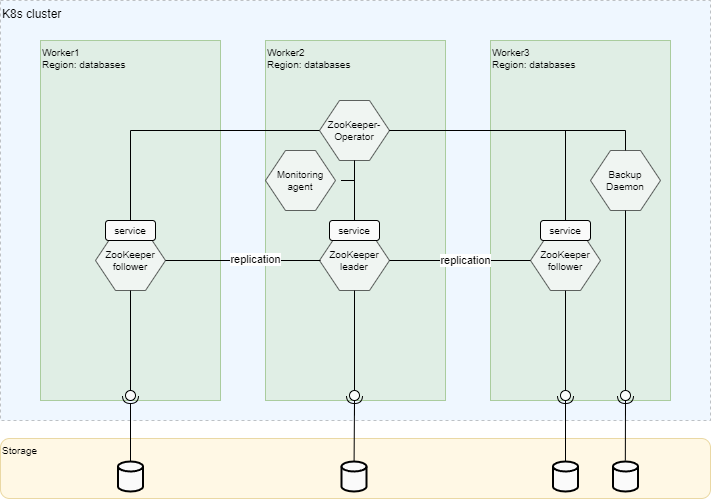

The diagram above was exported from draw.io. Its source (the exported page's mxGraphModel, read from the mxfile embedded in the PNG):
<mxGraphModel dx="683" dy="402" grid="1" gridSize="10" guides="1" tooltips="1" connect="1" arrows="1" fold="1" page="1" pageScale="1" pageWidth="827" pageHeight="1169" math="0" shadow="0">
  <root>
    <mxCell id="0" />
    <mxCell id="1" parent="0" />
    <mxCell id="nIf3mJZDL3B-lu-TJZeq-2" value="K8s cluster" style="rounded=0;whiteSpace=wrap;html=1;shadow=0;align=left;verticalAlign=top;fillColor=#cce5ff;strokeColor=#36393d;glass=0;opacity=30;dashed=1;" parent="1" vertex="1">
      <mxGeometry x="60" y="40" width="710" height="420" as="geometry" />
    </mxCell>
    <mxCell id="nIf3mJZDL3B-lu-TJZeq-11" value="Worker3&lt;br style=&quot;font-size: 10px;&quot;&gt;&lt;div style=&quot;font-size: 10px;&quot;&gt;&lt;span style=&quot;background-color: initial; font-size: 10px;&quot;&gt;Region: databases&lt;/span&gt;&lt;/div&gt;" style="rounded=0;whiteSpace=wrap;html=1;shadow=0;fillColor=#d5e8d4;strokeColor=#82b366;opacity=60;align=left;verticalAlign=top;fontSize=10;" parent="1" vertex="1">
      <mxGeometry x="550" y="80" width="180" height="360" as="geometry" />
    </mxCell>
    <mxCell id="nIf3mJZDL3B-lu-TJZeq-5" value="Worker1&lt;br style=&quot;font-size: 10px;&quot;&gt;&lt;div style=&quot;font-size: 10px;&quot;&gt;&lt;span style=&quot;background-color: initial; font-size: 10px;&quot;&gt;Region: databases&lt;/span&gt;&lt;/div&gt;" style="rounded=0;whiteSpace=wrap;html=1;shadow=0;fillColor=#d5e8d4;strokeColor=#82b366;opacity=60;align=left;verticalAlign=top;fontSize=10;" parent="1" vertex="1">
      <mxGeometry x="100" y="80" width="180" height="360" as="geometry" />
    </mxCell>
    <mxCell id="nIf3mJZDL3B-lu-TJZeq-10" value="Worker2&lt;br style=&quot;font-size: 10px;&quot;&gt;&lt;div style=&quot;font-size: 10px;&quot;&gt;&lt;span style=&quot;background-color: initial; font-size: 10px;&quot;&gt;Region: databases&lt;/span&gt;&lt;/div&gt;" style="rounded=0;whiteSpace=wrap;html=1;shadow=0;fillColor=#d5e8d4;strokeColor=#82b366;opacity=60;align=left;verticalAlign=top;fontSize=10;" parent="1" vertex="1">
      <mxGeometry x="325" y="80" width="180" height="360" as="geometry" />
    </mxCell>
    <mxCell id="nIf3mJZDL3B-lu-TJZeq-15" value="" style="group" parent="1" vertex="1" connectable="0">
      <mxGeometry x="155" y="260" width="70" height="70" as="geometry" />
    </mxCell>
    <mxCell id="nIf3mJZDL3B-lu-TJZeq-12" value="ZooKeeper&lt;br&gt;follower" style="shape=hexagon;perimeter=hexagonPerimeter2;whiteSpace=wrap;html=1;fixedSize=1;rounded=0;shadow=0;glass=0;sketch=0;fontSize=10;fillColor=#FAFAFA;opacity=60;" parent="nIf3mJZDL3B-lu-TJZeq-15" vertex="1">
      <mxGeometry y="10" width="70" height="60" as="geometry" />
    </mxCell>
    <mxCell id="nIf3mJZDL3B-lu-TJZeq-13" value="service" style="rounded=1;whiteSpace=wrap;html=1;shadow=0;glass=0;sketch=0;fontSize=10;fillColor=#FAFAFA;" parent="nIf3mJZDL3B-lu-TJZeq-15" vertex="1">
      <mxGeometry x="10" width="50" height="20" as="geometry" />
    </mxCell>
    <mxCell id="nIf3mJZDL3B-lu-TJZeq-16" value="" style="group" parent="1" vertex="1" connectable="0">
      <mxGeometry x="379" y="260" width="70" height="70" as="geometry" />
    </mxCell>
    <mxCell id="nIf3mJZDL3B-lu-TJZeq-17" value="ZooKeeper&lt;br&gt;leader" style="shape=hexagon;perimeter=hexagonPerimeter2;whiteSpace=wrap;html=1;fixedSize=1;rounded=0;shadow=0;glass=0;sketch=0;fontSize=10;fillColor=#FAFAFA;opacity=60;" parent="nIf3mJZDL3B-lu-TJZeq-16" vertex="1">
      <mxGeometry y="10" width="70" height="60" as="geometry" />
    </mxCell>
    <mxCell id="nIf3mJZDL3B-lu-TJZeq-18" value="service" style="rounded=1;whiteSpace=wrap;html=1;shadow=0;glass=0;sketch=0;fontSize=10;fillColor=#FAFAFA;" parent="nIf3mJZDL3B-lu-TJZeq-16" vertex="1">
      <mxGeometry x="10" width="50" height="20" as="geometry" />
    </mxCell>
    <mxCell id="nIf3mJZDL3B-lu-TJZeq-22" value="" style="group" parent="1" vertex="1" connectable="0">
      <mxGeometry x="379" y="130" width="70" height="70" as="geometry" />
    </mxCell>
    <mxCell id="G2EJJQW5Vd-TE2Jf9z74-1" style="edgeStyle=orthogonalEdgeStyle;rounded=0;orthogonalLoop=1;jettySize=auto;html=1;endArrow=none;endFill=0;" edge="1" parent="nIf3mJZDL3B-lu-TJZeq-22" source="nIf3mJZDL3B-lu-TJZeq-23">
      <mxGeometry relative="1" as="geometry">
        <mxPoint x="21" y="90" as="targetPoint" />
      </mxGeometry>
    </mxCell>
    <mxCell id="nIf3mJZDL3B-lu-TJZeq-23" value="ZooKeeper-Operator" style="shape=hexagon;perimeter=hexagonPerimeter2;whiteSpace=wrap;html=1;fixedSize=1;rounded=0;shadow=0;glass=0;sketch=0;fontSize=10;fillColor=#FAFAFA;opacity=60;" parent="nIf3mJZDL3B-lu-TJZeq-22" vertex="1">
      <mxGeometry y="10" width="70" height="60" as="geometry" />
    </mxCell>
    <mxCell id="nIf3mJZDL3B-lu-TJZeq-24" value="" style="group" parent="1" vertex="1" connectable="0">
      <mxGeometry x="325" y="180" width="70" height="70" as="geometry" />
    </mxCell>
    <mxCell id="nIf3mJZDL3B-lu-TJZeq-25" value="Monitoring agent" style="shape=hexagon;perimeter=hexagonPerimeter2;whiteSpace=wrap;html=1;fixedSize=1;rounded=0;shadow=0;glass=0;sketch=0;fontSize=10;fillColor=#FAFAFA;opacity=60;" parent="nIf3mJZDL3B-lu-TJZeq-24" vertex="1">
      <mxGeometry y="10" width="70" height="60" as="geometry" />
    </mxCell>
    <mxCell id="nIf3mJZDL3B-lu-TJZeq-26" value="" style="group" parent="1" vertex="1" connectable="0">
      <mxGeometry x="650" y="180" width="70" height="70" as="geometry" />
    </mxCell>
    <mxCell id="nIf3mJZDL3B-lu-TJZeq-27" value="Backup Daemon" style="shape=hexagon;perimeter=hexagonPerimeter2;whiteSpace=wrap;html=1;fixedSize=1;rounded=0;shadow=0;glass=0;sketch=0;fontSize=10;fillColor=#FAFAFA;opacity=60;" parent="nIf3mJZDL3B-lu-TJZeq-26" vertex="1">
      <mxGeometry y="10" width="70" height="60" as="geometry" />
    </mxCell>
    <mxCell id="nIf3mJZDL3B-lu-TJZeq-28" value="Storage" style="rounded=1;whiteSpace=wrap;html=1;shadow=0;glass=0;sketch=0;fontSize=10;fillColor=#fff2cc;align=left;verticalAlign=top;strokeColor=#d6b656;opacity=50;" parent="1" vertex="1">
      <mxGeometry x="60" y="478" width="710" height="60" as="geometry" />
    </mxCell>
    <mxCell id="nIf3mJZDL3B-lu-TJZeq-30" value="" style="strokeWidth=2;html=1;shape=mxgraph.flowchart.database;whiteSpace=wrap;rounded=0;shadow=0;glass=0;sketch=0;fontSize=10;fillColor=#FAFAFA;" parent="1" vertex="1">
      <mxGeometry x="177.5" y="501" width="25" height="30" as="geometry" />
    </mxCell>
    <mxCell id="nIf3mJZDL3B-lu-TJZeq-32" value="" style="strokeWidth=2;html=1;shape=mxgraph.flowchart.database;whiteSpace=wrap;rounded=0;shadow=0;glass=0;sketch=0;fontSize=10;fillColor=#FAFAFA;" parent="1" vertex="1">
      <mxGeometry x="612.5" y="501" width="25" height="30" as="geometry" />
    </mxCell>
    <mxCell id="nIf3mJZDL3B-lu-TJZeq-36" value="" style="group;rotation=90;" parent="1" vertex="1" connectable="0">
      <mxGeometry x="170" y="430" width="40" height="10" as="geometry" />
    </mxCell>
    <mxCell id="nIf3mJZDL3B-lu-TJZeq-33" value="" style="rounded=0;orthogonalLoop=1;jettySize=auto;html=1;endArrow=none;endFill=0;sketch=0;sourcePerimeterSpacing=0;targetPerimeterSpacing=0;fontSize=10;" parent="nIf3mJZDL3B-lu-TJZeq-36" target="nIf3mJZDL3B-lu-TJZeq-35" edge="1">
      <mxGeometry relative="1" as="geometry">
        <mxPoint x="20" y="-15" as="sourcePoint" />
      </mxGeometry>
    </mxCell>
    <mxCell id="nIf3mJZDL3B-lu-TJZeq-34" value="" style="rounded=0;orthogonalLoop=1;jettySize=auto;html=1;endArrow=halfCircle;endFill=0;entryX=0.5;entryY=0.5;endSize=6;strokeWidth=1;sketch=0;fontSize=10;" parent="nIf3mJZDL3B-lu-TJZeq-36" target="nIf3mJZDL3B-lu-TJZeq-35" edge="1">
      <mxGeometry relative="1" as="geometry">
        <mxPoint x="20" y="25" as="sourcePoint" />
      </mxGeometry>
    </mxCell>
    <mxCell id="nIf3mJZDL3B-lu-TJZeq-35" value="" style="ellipse;whiteSpace=wrap;html=1;align=center;aspect=fixed;resizable=0;points=[];outlineConnect=0;sketch=0;rounded=0;shadow=0;glass=0;fontSize=10;fillColor=#FAFAFA;rotation=90;" parent="nIf3mJZDL3B-lu-TJZeq-36" vertex="1">
      <mxGeometry x="15" width="10" height="10" as="geometry" />
    </mxCell>
    <mxCell id="nIf3mJZDL3B-lu-TJZeq-38" value="" style="endArrow=none;html=1;rounded=0;fontSize=10;" parent="1" target="nIf3mJZDL3B-lu-TJZeq-30" edge="1">
      <mxGeometry width="50" height="50" relative="1" as="geometry">
        <mxPoint x="190" y="450" as="sourcePoint" />
        <mxPoint x="580" y="350" as="targetPoint" />
      </mxGeometry>
    </mxCell>
    <mxCell id="nIf3mJZDL3B-lu-TJZeq-39" value="" style="endArrow=none;html=1;rounded=0;fontSize=10;exitX=0.5;exitY=1;exitDx=0;exitDy=0;" parent="1" source="nIf3mJZDL3B-lu-TJZeq-12" edge="1">
      <mxGeometry width="50" height="50" relative="1" as="geometry">
        <mxPoint x="530" y="380" as="sourcePoint" />
        <mxPoint x="190" y="420" as="targetPoint" />
      </mxGeometry>
    </mxCell>
    <mxCell id="nIf3mJZDL3B-lu-TJZeq-40" value="" style="group;rotation=90;" parent="1" vertex="1" connectable="0">
      <mxGeometry x="394" y="430" width="40" height="10" as="geometry" />
    </mxCell>
    <mxCell id="nIf3mJZDL3B-lu-TJZeq-41" value="" style="rounded=0;orthogonalLoop=1;jettySize=auto;html=1;endArrow=none;endFill=0;sketch=0;sourcePerimeterSpacing=0;targetPerimeterSpacing=0;fontSize=10;" parent="nIf3mJZDL3B-lu-TJZeq-40" target="nIf3mJZDL3B-lu-TJZeq-43" edge="1">
      <mxGeometry relative="1" as="geometry">
        <mxPoint x="20" y="-15" as="sourcePoint" />
      </mxGeometry>
    </mxCell>
    <mxCell id="nIf3mJZDL3B-lu-TJZeq-42" value="" style="rounded=0;orthogonalLoop=1;jettySize=auto;html=1;endArrow=halfCircle;endFill=0;entryX=0.5;entryY=0.5;endSize=6;strokeWidth=1;sketch=0;fontSize=10;" parent="nIf3mJZDL3B-lu-TJZeq-40" target="nIf3mJZDL3B-lu-TJZeq-43" edge="1">
      <mxGeometry relative="1" as="geometry">
        <mxPoint x="20" y="25" as="sourcePoint" />
      </mxGeometry>
    </mxCell>
    <mxCell id="nIf3mJZDL3B-lu-TJZeq-43" value="" style="ellipse;whiteSpace=wrap;html=1;align=center;aspect=fixed;resizable=0;points=[];outlineConnect=0;sketch=0;rounded=0;shadow=0;glass=0;fontSize=10;fillColor=#FAFAFA;rotation=90;" parent="nIf3mJZDL3B-lu-TJZeq-40" vertex="1">
      <mxGeometry x="15" width="10" height="10" as="geometry" />
    </mxCell>
    <mxCell id="nIf3mJZDL3B-lu-TJZeq-44" value="" style="group;rotation=90;" parent="1" vertex="1" connectable="0">
      <mxGeometry x="605" y="430" width="40" height="10" as="geometry" />
    </mxCell>
    <mxCell id="nIf3mJZDL3B-lu-TJZeq-45" value="" style="rounded=0;orthogonalLoop=1;jettySize=auto;html=1;endArrow=none;endFill=0;sketch=0;sourcePerimeterSpacing=0;targetPerimeterSpacing=0;fontSize=10;" parent="nIf3mJZDL3B-lu-TJZeq-44" target="nIf3mJZDL3B-lu-TJZeq-47" edge="1">
      <mxGeometry relative="1" as="geometry">
        <mxPoint x="20" y="-15" as="sourcePoint" />
      </mxGeometry>
    </mxCell>
    <mxCell id="nIf3mJZDL3B-lu-TJZeq-46" value="" style="rounded=0;orthogonalLoop=1;jettySize=auto;html=1;endArrow=halfCircle;endFill=0;entryX=0.5;entryY=0.5;endSize=6;strokeWidth=1;sketch=0;fontSize=10;" parent="nIf3mJZDL3B-lu-TJZeq-44" target="nIf3mJZDL3B-lu-TJZeq-47" edge="1">
      <mxGeometry relative="1" as="geometry">
        <mxPoint x="20" y="25" as="sourcePoint" />
      </mxGeometry>
    </mxCell>
    <mxCell id="nIf3mJZDL3B-lu-TJZeq-47" value="" style="ellipse;whiteSpace=wrap;html=1;align=center;aspect=fixed;resizable=0;points=[];outlineConnect=0;sketch=0;rounded=0;shadow=0;glass=0;fontSize=10;fillColor=#FAFAFA;rotation=90;" parent="nIf3mJZDL3B-lu-TJZeq-44" vertex="1">
      <mxGeometry x="15" width="10" height="10" as="geometry" />
    </mxCell>
    <mxCell id="nIf3mJZDL3B-lu-TJZeq-48" value="" style="endArrow=none;html=1;rounded=0;fontSize=10;startArrow=none;" parent="1" source="nIf3mJZDL3B-lu-TJZeq-31" edge="1">
      <mxGeometry width="50" height="50" relative="1" as="geometry">
        <mxPoint x="410" y="460" as="sourcePoint" />
        <mxPoint x="414" y="520" as="targetPoint" />
      </mxGeometry>
    </mxCell>
    <mxCell id="nIf3mJZDL3B-lu-TJZeq-49" value="" style="endArrow=none;html=1;rounded=0;fontSize=10;" parent="1" source="nIf3mJZDL3B-lu-TJZeq-43" target="nIf3mJZDL3B-lu-TJZeq-17" edge="1">
      <mxGeometry width="50" height="50" relative="1" as="geometry">
        <mxPoint x="530" y="400" as="sourcePoint" />
        <mxPoint x="580" y="350" as="targetPoint" />
      </mxGeometry>
    </mxCell>
    <mxCell id="nIf3mJZDL3B-lu-TJZeq-50" value="" style="endArrow=none;html=1;rounded=0;fontSize=10;entryX=0.5;entryY=1;entryDx=0;entryDy=0;" parent="1" source="nIf3mJZDL3B-lu-TJZeq-47" target="lXNFpKhYP-mfcQU4R0Z0-6" edge="1">
      <mxGeometry width="50" height="50" relative="1" as="geometry">
        <mxPoint x="530" y="400" as="sourcePoint" />
        <mxPoint x="625" y="320" as="targetPoint" />
      </mxGeometry>
    </mxCell>
    <mxCell id="nIf3mJZDL3B-lu-TJZeq-51" value="" style="endArrow=none;html=1;rounded=0;fontSize=10;exitX=0.5;exitY=0;exitDx=0;exitDy=0;exitPerimeter=0;" parent="1" source="nIf3mJZDL3B-lu-TJZeq-32" target="nIf3mJZDL3B-lu-TJZeq-47" edge="1">
      <mxGeometry width="50" height="50" relative="1" as="geometry">
        <mxPoint x="530" y="400" as="sourcePoint" />
        <mxPoint x="580" y="350" as="targetPoint" />
      </mxGeometry>
    </mxCell>
    <mxCell id="nIf3mJZDL3B-lu-TJZeq-52" value="" style="endArrow=none;html=1;rounded=0;fontSize=10;exitX=0;exitY=0.5;exitDx=0;exitDy=0;" parent="1" source="nIf3mJZDL3B-lu-TJZeq-23" target="nIf3mJZDL3B-lu-TJZeq-13" edge="1">
      <mxGeometry width="50" height="50" relative="1" as="geometry">
        <mxPoint x="530" y="340" as="sourcePoint" />
        <mxPoint x="580" y="290" as="targetPoint" />
        <Array as="points">
          <mxPoint x="190" y="170" />
        </Array>
      </mxGeometry>
    </mxCell>
    <mxCell id="nIf3mJZDL3B-lu-TJZeq-54" value="" style="endArrow=none;html=1;rounded=0;fontSize=10;exitX=1;exitY=0.5;exitDx=0;exitDy=0;entryX=0.5;entryY=0;entryDx=0;entryDy=0;" parent="1" source="nIf3mJZDL3B-lu-TJZeq-23" edge="1">
      <mxGeometry width="50" height="50" relative="1" as="geometry">
        <mxPoint x="530" y="340" as="sourcePoint" />
        <mxPoint x="625" y="260" as="targetPoint" />
        <Array as="points">
          <mxPoint x="625" y="170" />
        </Array>
      </mxGeometry>
    </mxCell>
    <mxCell id="nIf3mJZDL3B-lu-TJZeq-56" value="" style="endArrow=none;html=1;rounded=0;fontSize=10;exitX=1;exitY=0.5;exitDx=0;exitDy=0;entryX=0.5;entryY=0;entryDx=0;entryDy=0;" parent="1" source="nIf3mJZDL3B-lu-TJZeq-23" target="nIf3mJZDL3B-lu-TJZeq-27" edge="1">
      <mxGeometry width="50" height="50" relative="1" as="geometry">
        <mxPoint x="530" y="340" as="sourcePoint" />
        <mxPoint x="580" y="290" as="targetPoint" />
        <Array as="points">
          <mxPoint x="685" y="170" />
        </Array>
      </mxGeometry>
    </mxCell>
    <mxCell id="nIf3mJZDL3B-lu-TJZeq-58" value="" style="endArrow=none;html=1;rounded=0;fontSize=10;exitX=1;exitY=0.5;exitDx=0;exitDy=0;entryX=0.014;entryY=0.5;entryDx=0;entryDy=0;entryPerimeter=0;startArrow=none;" parent="1" target="nIf3mJZDL3B-lu-TJZeq-17" edge="1">
      <mxGeometry width="50" height="50" relative="1" as="geometry">
        <mxPoint x="325" y="300" as="sourcePoint" />
        <mxPoint x="580" y="290" as="targetPoint" />
      </mxGeometry>
    </mxCell>
    <mxCell id="nIf3mJZDL3B-lu-TJZeq-60" value="" style="endArrow=none;html=1;rounded=0;fontSize=10;exitX=1;exitY=0.5;exitDx=0;exitDy=0;entryX=0;entryY=0.5;entryDx=0;entryDy=0;" parent="1" source="nIf3mJZDL3B-lu-TJZeq-12" target="nIf3mJZDL3B-lu-TJZeq-17" edge="1">
      <mxGeometry width="50" height="50" relative="1" as="geometry">
        <mxPoint x="225" y="300" as="sourcePoint" />
        <mxPoint x="275.70000000000005" y="300" as="targetPoint" />
      </mxGeometry>
    </mxCell>
    <mxCell id="lXNFpKhYP-mfcQU4R0Z0-1" value="replication" style="edgeLabel;html=1;align=center;verticalAlign=middle;resizable=0;points=[];" parent="nIf3mJZDL3B-lu-TJZeq-60" vertex="1" connectable="0">
      <mxGeometry x="0.1688" y="1" relative="1" as="geometry">
        <mxPoint as="offset" />
      </mxGeometry>
    </mxCell>
    <mxCell id="nIf3mJZDL3B-lu-TJZeq-63" value="" style="endArrow=none;html=1;rounded=0;fontSize=10;" parent="1" source="nIf3mJZDL3B-lu-TJZeq-43" target="nIf3mJZDL3B-lu-TJZeq-31" edge="1">
      <mxGeometry width="50" height="50" relative="1" as="geometry">
        <mxPoint x="414" y="440.00000000002615" as="sourcePoint" />
        <mxPoint x="414" y="520" as="targetPoint" />
      </mxGeometry>
    </mxCell>
    <mxCell id="nIf3mJZDL3B-lu-TJZeq-31" value="" style="strokeWidth=2;html=1;shape=mxgraph.flowchart.database;whiteSpace=wrap;rounded=0;shadow=0;glass=0;sketch=0;fontSize=10;fillColor=#FAFAFA;" parent="1" vertex="1">
      <mxGeometry x="401" y="501" width="25" height="30" as="geometry" />
    </mxCell>
    <mxCell id="lXNFpKhYP-mfcQU4R0Z0-5" value="" style="group" parent="1" vertex="1" connectable="0">
      <mxGeometry x="590" y="260" width="70" height="70" as="geometry" />
    </mxCell>
    <mxCell id="lXNFpKhYP-mfcQU4R0Z0-6" value="ZooKeeper&lt;br&gt;follower" style="shape=hexagon;perimeter=hexagonPerimeter2;whiteSpace=wrap;html=1;fixedSize=1;rounded=0;shadow=0;glass=0;sketch=0;fontSize=10;fillColor=#FAFAFA;opacity=60;" parent="lXNFpKhYP-mfcQU4R0Z0-5" vertex="1">
      <mxGeometry y="10" width="70" height="60" as="geometry" />
    </mxCell>
    <mxCell id="lXNFpKhYP-mfcQU4R0Z0-7" value="service" style="rounded=1;whiteSpace=wrap;html=1;shadow=0;glass=0;sketch=0;fontSize=10;fillColor=#FAFAFA;" parent="lXNFpKhYP-mfcQU4R0Z0-5" vertex="1">
      <mxGeometry x="10" width="50" height="20" as="geometry" />
    </mxCell>
    <mxCell id="lXNFpKhYP-mfcQU4R0Z0-8" style="edgeStyle=orthogonalEdgeStyle;rounded=0;orthogonalLoop=1;jettySize=auto;html=1;entryX=0;entryY=0.5;entryDx=0;entryDy=0;endArrow=none;endFill=0;" parent="1" source="nIf3mJZDL3B-lu-TJZeq-17" target="lXNFpKhYP-mfcQU4R0Z0-6" edge="1">
      <mxGeometry relative="1" as="geometry" />
    </mxCell>
    <mxCell id="lXNFpKhYP-mfcQU4R0Z0-9" value="replication" style="edgeLabel;html=1;align=center;verticalAlign=middle;resizable=0;points=[];" parent="lXNFpKhYP-mfcQU4R0Z0-8" vertex="1" connectable="0">
      <mxGeometry x="0.0752" relative="1" as="geometry">
        <mxPoint as="offset" />
      </mxGeometry>
    </mxCell>
    <mxCell id="lXNFpKhYP-mfcQU4R0Z0-10" value="" style="group;rotation=90;" parent="1" vertex="1" connectable="0">
      <mxGeometry x="665" y="430" width="40" height="10" as="geometry" />
    </mxCell>
    <mxCell id="lXNFpKhYP-mfcQU4R0Z0-11" value="" style="rounded=0;orthogonalLoop=1;jettySize=auto;html=1;endArrow=none;endFill=0;sketch=0;sourcePerimeterSpacing=0;targetPerimeterSpacing=0;fontSize=10;" parent="lXNFpKhYP-mfcQU4R0Z0-10" target="lXNFpKhYP-mfcQU4R0Z0-13" edge="1">
      <mxGeometry relative="1" as="geometry">
        <mxPoint x="20" y="-15" as="sourcePoint" />
      </mxGeometry>
    </mxCell>
    <mxCell id="lXNFpKhYP-mfcQU4R0Z0-12" value="" style="rounded=0;orthogonalLoop=1;jettySize=auto;html=1;endArrow=halfCircle;endFill=0;entryX=0.5;entryY=0.5;endSize=6;strokeWidth=1;sketch=0;fontSize=10;" parent="lXNFpKhYP-mfcQU4R0Z0-10" target="lXNFpKhYP-mfcQU4R0Z0-13" edge="1">
      <mxGeometry relative="1" as="geometry">
        <mxPoint x="20" y="25" as="sourcePoint" />
      </mxGeometry>
    </mxCell>
    <mxCell id="lXNFpKhYP-mfcQU4R0Z0-13" value="" style="ellipse;whiteSpace=wrap;html=1;align=center;aspect=fixed;resizable=0;points=[];outlineConnect=0;sketch=0;rounded=0;shadow=0;glass=0;fontSize=10;fillColor=#FAFAFA;rotation=90;" parent="lXNFpKhYP-mfcQU4R0Z0-10" vertex="1">
      <mxGeometry x="15" width="10" height="10" as="geometry" />
    </mxCell>
    <mxCell id="lXNFpKhYP-mfcQU4R0Z0-14" value="" style="endArrow=none;html=1;rounded=0;fontSize=10;entryX=0.5;entryY=1;entryDx=0;entryDy=0;" parent="1" target="nIf3mJZDL3B-lu-TJZeq-27" edge="1">
      <mxGeometry width="50" height="50" relative="1" as="geometry">
        <mxPoint x="685" y="420" as="sourcePoint" />
        <mxPoint x="635" y="340" as="targetPoint" />
      </mxGeometry>
    </mxCell>
    <mxCell id="lXNFpKhYP-mfcQU4R0Z0-15" value="" style="endArrow=none;html=1;rounded=0;fontSize=10;exitX=0.873;exitY=0.367;exitDx=0;exitDy=0;exitPerimeter=0;" parent="1" target="lXNFpKhYP-mfcQU4R0Z0-13" edge="1">
      <mxGeometry width="50" height="50" relative="1" as="geometry">
        <mxPoint x="684.8300000000002" y="500.0200000000001" as="sourcePoint" />
        <mxPoint x="595" y="360" as="targetPoint" />
      </mxGeometry>
    </mxCell>
    <mxCell id="lXNFpKhYP-mfcQU4R0Z0-16" value="" style="strokeWidth=2;html=1;shape=mxgraph.flowchart.database;whiteSpace=wrap;rounded=0;shadow=0;glass=0;sketch=0;fontSize=10;fillColor=#FAFAFA;" parent="1" vertex="1">
      <mxGeometry x="672.5" y="501" width="25" height="30" as="geometry" />
    </mxCell>
    <mxCell id="G2EJJQW5Vd-TE2Jf9z74-2" style="edgeStyle=orthogonalEdgeStyle;rounded=0;orthogonalLoop=1;jettySize=auto;html=1;entryX=0.5;entryY=0;entryDx=0;entryDy=0;endArrow=none;endFill=0;" edge="1" parent="1" source="nIf3mJZDL3B-lu-TJZeq-23" target="nIf3mJZDL3B-lu-TJZeq-18">
      <mxGeometry relative="1" as="geometry" />
    </mxCell>
  </root>
</mxGraphModel>